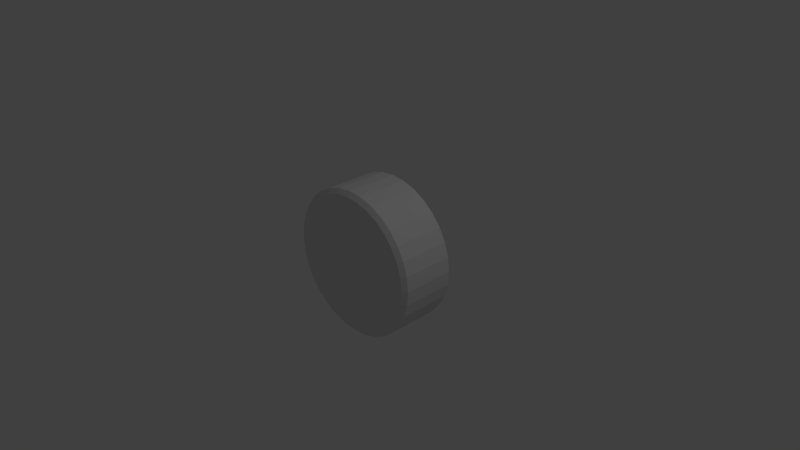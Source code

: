 # Source: buggy_wheel_1.blend  (saved by Blender 2.73.0; exported with 4.5.12 LTS)
import bpy
from mathutils import Matrix  # noqa: F401  (used for matrix-valued properties, if any)

bpy.ops.wm.read_factory_settings(use_empty=True)
scene = bpy.context.scene
scene.name = 'Scene'

# ---- collections
col_collection_1 = bpy.data.collections.new('Collection 1'); scene.collection.children.link(col_collection_1)

# ---- world
world_world = bpy.data.worlds.new('World'); scene.world = world_world
world_world.color = (0.05088, 0.05088, 0.05088)
world_world.use_sun_shadow = False
world_world.sun_shadow_jitter_overblur = 0.0
world_world.cycles.sampling_method = 'MANUAL'
world_world.cycles.sample_map_resolution = 256

# ---- cameras
cam_camera = bpy.data.cameras.new('Camera')
cam_camera.clip_end = 100.0
cam_camera.lens = 35.0
cam_camera.sensor_width = 32.0
cam_camera.sensor_height = 18.0
cam_camera.ortho_scale = 7.314
cam_camera.dof.focus_distance = 0.0
cam_camera.dof.aperture_fstop = 128.0

# ---- lights
light_lamp = bpy.data.lights.new('Lamp', 'POINT')
light_lamp.transmission_factor = 0.0
light_lamp.cutoff_distance = 30.0
light_lamp.energy = 100.0
light_lamp.shadow_buffer_clip_start = 1.001
light_lamp.shadow_soft_size = 0.1
light_lamp.shadow_maximum_resolution = 0.006
light_lamp.use_absolute_resolution = True
light_lamp.cycles.use_multiple_importance_sampling = False

# ---- meshes
me_cylinder = bpy.data.meshes.new('Cylinder')
me_cylinder.from_pydata([(0.9414, -0.3997, -0.0005906), (0.9307, 0.4044, 0.0005904), (0.9234, -0.3998, 0.182), (0.9127, 0.4043, 0.1832), (0.8702, -0.4, 0.3576), (0.8594, 0.4041, 0.3588), (0.7837, -0.4003, 0.5195), (0.7729, 0.4038, 0.5206), (0.6673, -0.4006, 0.6613), (0.6565, 0.4035, 0.6625), (0.5254, -0.401, 0.7777), (0.5147, 0.4031, 0.7789), (0.3636, -0.4014, 0.8642), (0.3529, 0.4027, 0.8654), (0.188, -0.4019, 0.9175), (0.1773, 0.4023, 0.9187), (0.005371, -0.4023, 0.9355), (-0.005364, 0.4018, 0.9367), (-0.1772, -0.4028, 0.9175), (-0.188, 0.4014, 0.9187), (-0.3528, -0.4032, 0.8642), (-0.3636, 0.4009, 0.8654), (-0.5147, -0.4035, 0.7777), (-0.5254, 0.4006, 0.7789), (-0.6565, -0.4039, 0.6613), (-0.6673, 0.4002, 0.6625), (-0.7729, -0.4041, 0.5195), (-0.7837, 0.4, 0.5206), (-0.8594, -0.4043, 0.3576), (-0.8702, 0.3998, 0.3588), (-0.9127, -0.4044, 0.182), (-0.9234, 0.3997, 0.1832), (-0.9307, -0.4044, -0.0005908), (-0.9414, 0.3998, 0.0005901), (-0.9127, -0.4043, -0.1832), (-0.9234, 0.3998, -0.182), (-0.8594, -0.4041, -0.3588), (-0.8702, 0.4, -0.3576), (-0.7729, -0.4038, -0.5206), (-0.7837, 0.4003, -0.5195), (-0.6565, -0.4035, -0.6625), (-0.6673, 0.4006, -0.6613), (-0.5147, -0.4031, -0.7789), (-0.5254, 0.401, -0.7777), (-0.3529, -0.4027, -0.8654), (-0.3636, 0.4014, -0.8642), (-0.1773, -0.4023, -0.9187), (-0.188, 0.4019, -0.9175), (0.005365, -0.4018, -0.9367), (-0.00537, 0.4023, -0.9355), (0.188, -0.4014, -0.9187), (0.1772, 0.4028, -0.9175), (0.3636, -0.4009, -0.8654), (0.3528, 0.4032, -0.8642), (0.5254, -0.4006, -0.7789), (0.5147, 0.4035, -0.7777), (0.6673, -0.4002, -0.6625), (0.6565, 0.4039, -0.6613), (0.7837, -0.4, -0.5206), (0.7729, 0.4041, -0.5195), (0.8702, -0.3998, -0.3588), (0.8594, 0.4043, -0.3576), (0.9234, -0.3997, -0.1832), (0.9127, 0.4044, -0.182), (1.0, 0.002463, -8.941e-08), (0.9808, 0.002363, 0.1951), (0.9239, 0.002172, 0.3827), (0.8315, 0.001898, 0.5556), (0.7071, 0.00155, 0.7071), (0.5556, 0.001143, 0.8315), (0.3827, 0.0006925, 0.9239), (0.1951, 0.0002151, 0.9808), (3.427e-06, -0.0002706, 1.0), (-0.1951, -0.0007459, 0.9808), (-0.3827, -0.001193, 0.9239), (-0.5556, -0.001593, 0.8315), (-0.7071, -0.001933, 0.7071), (-0.8315, -0.002198, 0.5556), (-0.9239, -0.002379, 0.3827), (-0.9808, -0.002468, 0.1951), (-1.0, -0.002463, -3.576e-07), (-0.9808, -0.002362, -0.1951), (-0.9239, -0.002171, -0.3827), (-0.8315, -0.001897, -0.5556), (-0.7071, -0.00155, -0.7071), (-0.5556, -0.001143, -0.8315), (-0.3827, -0.0006918, -0.9239), (-0.1951, -0.0002144, -0.9808), (-2.98e-06, 0.0002712, -1.0), (0.1951, 0.0007466, -0.9808), (0.3827, 0.001193, -0.9239), (0.5556, 0.001594, -0.8315), (0.7071, 0.001933, -0.7071), (0.8315, 0.002199, -0.5556), (0.9239, 0.002379, -0.3827), (0.9808, 0.002469, -0.1951), (0.9971, 0.3576, 0.0003153), (0.9836, -0.3497, 0.1948), (0.9267, -0.35, 0.3824), (0.8343, -0.3504, 0.5553), (0.71, -0.351, 0.7068), (0.5584, -0.3517, 0.8312), (0.3855, -0.3524, 0.9236), (0.198, -0.3532, 0.9805), (0.00287, -0.354, 0.9997), (-0.1922, -0.3548, 0.9805), (-0.3798, -0.3555, 0.9236), (-0.5527, -0.3562, 0.8312), (-0.7042, -0.3568, 0.7068), (-0.8286, -0.3572, 0.5553), (-0.921, -0.3575, 0.3824), (-0.9779, -0.3576, 0.1948), (-0.9971, -0.3576, -0.0003158), (-0.9779, -0.3575, -0.1954), (-0.921, -0.3571, -0.383), (-0.8286, -0.3567, -0.5559), (-0.7042, -0.3561, -0.7074), (-0.5527, -0.3555, -0.8318), (-0.3798, -0.3547, -0.9242), (-0.1922, -0.3539, -0.9811), (0.002864, -0.3531, -1.0), (0.198, -0.3523, -0.9811), (0.3855, -0.3516, -0.9242), (0.5584, -0.3509, -0.8318), (0.71, -0.3504, -0.7074), (0.8343, -0.35, -0.5559), (0.9267, -0.3497, -0.383), (0.9836, -0.3495, -0.1954), (1.003, -0.3495, -0.0003155), (0.9779, 0.3575, 0.1954), (0.921, 0.3571, 0.383), (0.8286, 0.3567, 0.5559), (0.7042, 0.3561, 0.7074), (0.5527, 0.3555, 0.8318), (0.3798, 0.3547, 0.9242), (0.1922, 0.3539, 0.9811), (-0.002864, 0.3531, 1.0), (-0.198, 0.3523, 0.9811), (-0.3855, 0.3516, 0.9242), (-0.5584, 0.3509, 0.8318), (-0.71, 0.3504, 0.7074), (-0.8343, 0.35, 0.5559), (-0.9267, 0.3497, 0.383), (-0.9836, 0.3495, 0.1954), (-1.003, 0.3495, 0.000315), (-0.9836, 0.3497, -0.1948), (-0.9267, 0.35, -0.3824), (-0.8343, 0.3504, -0.5553), (-0.71, 0.351, -0.7068), (-0.5584, 0.3517, -0.8312), (-0.3855, 0.3524, -0.9236), (-0.198, 0.3532, -0.9805), (-0.00287, 0.354, -0.9997), (0.1922, 0.3548, -0.9805), (0.3798, 0.3555, -0.9236), (0.5527, 0.3562, -0.8312), (0.7042, 0.3568, -0.7068), (0.8286, 0.3572, -0.5553), (0.921, 0.3575, -0.3824), (0.9779, 0.3576, -0.1948)], [], [(96, 1, 3, 129), (129, 3, 5, 130), (130, 5, 7, 131), (131, 7, 9, 132), (132, 9, 11, 133), (133, 11, 13, 134), (134, 13, 15, 135), (135, 15, 17, 136), (136, 17, 19, 137), (137, 19, 21, 138), (138, 21, 23, 139), (139, 23, 25, 140), (140, 25, 27, 141), (141, 27, 29, 142), (142, 29, 31, 143), (143, 31, 33, 144), (144, 33, 35, 145), (145, 35, 37, 146), (146, 37, 39, 147), (147, 39, 41, 148), (148, 41, 43, 149), (149, 43, 45, 150), (150, 45, 47, 151), (151, 47, 49, 152), (152, 49, 51, 153), (153, 51, 53, 154), (154, 53, 55, 155), (155, 55, 57, 156), (156, 57, 59, 157), (157, 59, 61, 158), (3, 1, 63, 61, 59, 57, 55, 53, 51, 49, 47, 45, 43, 41, 39, 37, 35, 33, 31, 29, 27, 25, 23, 21, 19, 17, 15, 13, 11, 9, 7, 5), (159, 63, 1, 96), (158, 61, 63, 159), (0, 2, 4, 6, 8, 10, 12, 14, 16, 18, 20, 22, 24, 26, 28, 30, 32, 34, 36, 38, 40, 42, 44, 46, 48, 50, 52, 54, 56, 58, 60, 62), (126, 94, 95, 127), (127, 95, 64, 128), (125, 93, 94, 126), (124, 92, 93, 125), (123, 91, 92, 124), (122, 90, 91, 123), (121, 89, 90, 122), (120, 88, 89, 121), (119, 87, 88, 120), (118, 86, 87, 119), (117, 85, 86, 118), (116, 84, 85, 117), (115, 83, 84, 116), (114, 82, 83, 115), (113, 81, 82, 114), (112, 80, 81, 113), (111, 79, 80, 112), (110, 78, 79, 111), (109, 77, 78, 110), (108, 76, 77, 109), (107, 75, 76, 108), (106, 74, 75, 107), (105, 73, 74, 106), (104, 72, 73, 105), (103, 71, 72, 104), (102, 70, 71, 103), (101, 69, 70, 102), (100, 68, 69, 101), (99, 67, 68, 100), (98, 66, 67, 99), (97, 65, 66, 98), (128, 64, 65, 97), (0, 128, 97, 2), (2, 97, 98, 4), (4, 98, 99, 6), (6, 99, 100, 8), (8, 100, 101, 10), (10, 101, 102, 12), (12, 102, 103, 14), (14, 103, 104, 16), (16, 104, 105, 18), (18, 105, 106, 20), (20, 106, 107, 22), (22, 107, 108, 24), (24, 108, 109, 26), (26, 109, 110, 28), (28, 110, 111, 30), (30, 111, 112, 32), (32, 112, 113, 34), (34, 113, 114, 36), (36, 114, 115, 38), (38, 115, 116, 40), (40, 116, 117, 42), (42, 117, 118, 44), (44, 118, 119, 46), (46, 119, 120, 48), (48, 120, 121, 50), (50, 121, 122, 52), (52, 122, 123, 54), (54, 123, 124, 56), (56, 124, 125, 58), (58, 125, 126, 60), (62, 127, 128, 0), (60, 126, 127, 62), (94, 158, 159, 95), (95, 159, 96, 64), (93, 157, 158, 94), (92, 156, 157, 93), (91, 155, 156, 92), (90, 154, 155, 91), (89, 153, 154, 90), (88, 152, 153, 89), (87, 151, 152, 88), (86, 150, 151, 87), (85, 149, 150, 86), (84, 148, 149, 85), (83, 147, 148, 84), (82, 146, 147, 83), (81, 145, 146, 82), (80, 144, 145, 81), (79, 143, 144, 80), (78, 142, 143, 79), (77, 141, 142, 78), (76, 140, 141, 77), (75, 139, 140, 76), (74, 138, 139, 75), (73, 137, 138, 74), (72, 136, 137, 73), (71, 135, 136, 72), (70, 134, 135, 71), (69, 133, 134, 70), (68, 132, 133, 69), (67, 131, 132, 68), (66, 130, 131, 67), (65, 129, 130, 66), (64, 96, 129, 65)])
_uv = me_cylinder.uv_layers.new(name='UVMap')
_uv.uv.foreach_set('vector', [0.3048, 0.5002, 0.3152, 0.5003, 0.3164, 0.5916, 0.3058, 0.5977, 0.3058, 0.5977, 0.3164, 0.5916, 0.3199, 0.6794, 0.3089, 0.6915, 0.3089, 0.6915, 0.3199, 0.6794, 0.3266, 0.7603, 0.3147, 0.7779, 0.3147, 0.7779, 0.3266, 0.7603, 0.3377, 0.8312, 0.3245, 0.8537, 0.3245, 0.8537, 0.3377, 0.8312, 0.3557, 0.8895, 0.341, 0.9159, 0.341, 0.9159, 0.3557, 0.8895, 0.3855, 0.9327, 0.3696, 0.9621, 0.3696, 0.9621, 0.3855, 0.9327, 0.4339, 0.9593, 0.4208, 0.9906, 0.4208, 0.9906, 0.4339, 0.9593, 0.5021, 0.9683, 0.5013, 1.0, 0.5013, 1.0, 0.5021, 0.9683, 0.5697, 0.9593, 0.5815, 0.9906, 0.5815, 0.9906, 0.5697, 0.9593, 0.6172, 0.9327, 0.6323, 0.9621, 0.6323, 0.9621, 0.6172, 0.9327, 0.6463, 0.8895, 0.6607, 0.9159, 0.6607, 0.9159, 0.6463, 0.8895, 0.664, 0.8312, 0.677, 0.8537, 0.677, 0.8537, 0.664, 0.8312, 0.6749, 0.7603, 0.6868, 0.7779, 0.6868, 0.7779, 0.6749, 0.7603, 0.6815, 0.6794, 0.6926, 0.6915, 0.6926, 0.6915, 0.6815, 0.6794, 0.685, 0.5916, 0.6957, 0.5977, 0.6957, 0.5977, 0.685, 0.5916, 0.6861, 0.5003, 0.6966, 0.5002, 0.6966, 0.5002, 0.6861, 0.5003, 0.685, 0.409, 0.6956, 0.4026, 0.6956, 0.4026, 0.685, 0.409, 0.6814, 0.3212, 0.6925, 0.3088, 0.6925, 0.3088, 0.6814, 0.3212, 0.6748, 0.2403, 0.6867, 0.2224, 0.6867, 0.2224, 0.6748, 0.2403, 0.6639, 0.1693, 0.6769, 0.1466, 0.6769, 0.1466, 0.6639, 0.1693, 0.6463, 0.1111, 0.6606, 0.08442, 0.6606, 0.08442, 0.6463, 0.1111, 0.6171, 0.06788, 0.6321, 0.03822, 0.6321, 0.03822, 0.6171, 0.06788, 0.5696, 0.04125, 0.5813, 0.009765, 0.5813, 0.009765, 0.5696, 0.04125, 0.5021, 0.03226, 0.5013, 0.0001578, 0.5013, 0.0001578, 0.5021, 0.03226, 0.434, 0.04125, 0.421, 0.009765, 0.421, 0.009765, 0.434, 0.04125, 0.3856, 0.06788, 0.3697, 0.03822, 0.3697, 0.03822, 0.3856, 0.06788, 0.3558, 0.1111, 0.3411, 0.08442, 0.3411, 0.08442, 0.3558, 0.1111, 0.3378, 0.1693, 0.3246, 0.1466, 0.3246, 0.1466, 0.3378, 0.1693, 0.3267, 0.2403, 0.3148, 0.2224, 0.3148, 0.2224, 0.3267, 0.2403, 0.32, 0.3212, 0.3089, 0.3088, 0.3164, 0.5916, 0.3152, 0.5003, 0.3164, 0.409, 0.32, 0.3212, 0.3267, 0.2403, 0.3378, 0.1693, 0.3558, 0.1111, 0.3856, 0.06788, 0.434, 0.04125, 0.5021, 0.03226, 0.5696, 0.04125, 0.6171, 0.06788, 0.6463, 0.1111, 0.6639, 0.1693, 0.6748, 0.2403, 0.6814, 0.3212, 0.685, 0.409, 0.6861, 0.5003, 0.685, 0.5916, 0.6815, 0.6794, 0.6749, 0.7603, 0.664, 0.8312, 0.6463, 0.8895, 0.6172, 0.9327, 0.5697, 0.9593, 0.5021, 0.9683, 0.4339, 0.9593, 0.3855, 0.9327, 0.3557, 0.8895, 0.3377, 0.8312, 0.3266, 0.7603, 0.3199, 0.6794, 0.3058, 0.4026, 0.3164, 0.409, 0.3152, 0.5003, 0.3048, 0.5002, 0.3089, 0.3088, 0.32, 0.3212, 0.3164, 0.409, 0.3058, 0.4026, 1.186, 0.4997, 1.185, 0.591, 1.181, 0.6788, 1.175, 0.7597, 1.164, 0.8307, 1.146, 0.8889, 1.117, 0.9321, 1.07, 0.9588, 1.002, 0.9677, 0.934, 0.9588, 0.8856, 0.9321, 0.8558, 0.8889, 0.8378, 0.8307, 0.8267, 0.7597, 0.82, 0.6788, 0.8164, 0.591, 0.8152, 0.4997, 0.8164, 0.4084, 0.8199, 0.3206, 0.8266, 0.2397, 0.8377, 0.1688, 0.8557, 0.1105, 0.8855, 0.06729, 0.9339, 0.04066, 1.002, 0.03167, 1.07, 0.04066, 1.117, 0.06729, 1.146, 0.1105, 1.164, 0.1688, 1.175, 0.2397, 1.181, 0.3206, 1.185, 0.4084, 0.1926, 0.3085, 0.2504, 0.3087, 0.2504, 0.4025, 0.1957, 0.4023, 0.1957, 0.4023, 0.2504, 0.4025, 0.2504, 0.5, 0.1966, 0.4998, 0.1868, 0.2221, 0.2504, 0.2222, 0.2504, 0.3087, 0.1926, 0.3085, 0.177, 0.1463, 0.2504, 0.1464, 0.2504, 0.2222, 0.1868, 0.2221, 0.1607, 0.08411, 0.2505, 0.08427, 0.2504, 0.1464, 0.177, 0.1463, 0.1323, 0.0379, 0.2505, 0.03806, 0.2505, 0.08427, 0.1607, 0.08411, 0.08147, 0.00945, 0.2506, 0.009608, 0.2505, 0.03806, 0.1323, 0.0379, 1.001, -0.0001576, 0.5017, 8.941e-08, 0.2506, 0.009608, 0.08147, 0.00945, 0.9208, 0.00945, 0.7502, 0.009607, 0.5017, 8.941e-08, 1.001, -0.0001576, 0.8696, 0.0379, 0.7503, 0.03806, 0.7502, 0.009607, 0.9208, 0.00945, 0.841, 0.08411, 0.7503, 0.08427, 0.7503, 0.03806, 0.8696, 0.0379, 0.8245, 0.1463, 0.7503, 0.1464, 0.7503, 0.08427, 0.841, 0.08411, 0.8147, 0.2221, 0.7504, 0.2222, 0.7503, 0.1464, 0.8245, 0.1463, 0.8089, 0.3085, 0.7504, 0.3087, 0.7504, 0.2222, 0.8147, 0.2221, 0.8058, 0.4023, 0.7504, 0.4025, 0.7504, 0.3087, 0.8089, 0.3085, 0.8048, 0.4998, 0.7504, 0.5, 0.7504, 0.4025, 0.8058, 0.4023, 0.8058, 0.5974, 0.7504, 0.5975, 0.7504, 0.5, 0.8048, 0.4998, 0.8089, 0.6912, 0.7504, 0.6913, 0.7504, 0.5975, 0.8058, 0.5974, 0.8148, 0.7776, 0.7504, 0.7778, 0.7504, 0.6913, 0.8089, 0.6912, 0.8246, 0.8534, 0.7504, 0.8536, 0.7504, 0.7778, 0.8148, 0.7776, 0.8411, 0.9156, 0.7505, 0.9157, 0.7504, 0.8536, 0.8246, 0.8534, 0.8697, 0.9618, 0.7505, 0.9619, 0.7505, 0.9157, 0.8411, 0.9156, 0.921, 0.9902, 0.7506, 0.9904, 0.7505, 0.9619, 0.8697, 0.9618, 1.001, 0.9998, 1.002, 1.0, 0.7506, 0.9904, 0.921, 0.9902, 0.0813, 0.9902, 0.2502, 0.9904, 0.002015, 1.0, 0.00129, 0.9998, 0.1321, 0.9618, 0.2503, 0.9619, 0.2502, 0.9904, 0.0813, 0.9902, 0.1606, 0.9156, 0.2503, 0.9157, 0.2503, 0.9619, 0.1321, 0.9618, 0.1769, 0.8534, 0.2503, 0.8536, 0.2503, 0.9157, 0.1606, 0.9156, 0.1867, 0.7776, 0.2504, 0.7778, 0.2503, 0.8536, 0.1769, 0.8534, 0.1925, 0.6912, 0.2504, 0.6913, 0.2504, 0.7778, 0.1867, 0.7776, 0.1956, 0.5974, 0.2504, 0.5975, 0.2504, 0.6913, 0.1925, 0.6912, 0.1966, 0.4998, 0.2504, 0.5, 0.2504, 0.5975, 0.1956, 0.5974, 0.1861, 0.4997, 0.1966, 0.4998, 0.1956, 0.5974, 0.185, 0.591, 0.185, 0.591, 0.1956, 0.5974, 0.1925, 0.6912, 0.1814, 0.6788, 0.1814, 0.6788, 0.1925, 0.6912, 0.1867, 0.7776, 0.1748, 0.7597, 0.1748, 0.7597, 0.1867, 0.7776, 0.1769, 0.8534, 0.1639, 0.8307, 0.1639, 0.8307, 0.1769, 0.8534, 0.1606, 0.9156, 0.1463, 0.8889, 0.1463, 0.8889, 0.1606, 0.9156, 0.1321, 0.9618, 0.1171, 0.9321, 0.1171, 0.9321, 0.1321, 0.9618, 0.0813, 0.9902, 0.06964, 0.9588, 0.06964, 0.9588, 0.0813, 0.9902, 0.00129, 0.9998, 0.002125, 0.9677, 1.002, 0.9677, 1.001, 0.9998, 0.921, 0.9902, 0.934, 0.9588, 0.934, 0.9588, 0.921, 0.9902, 0.8697, 0.9618, 0.8856, 0.9321, 0.8856, 0.9321, 0.8697, 0.9618, 0.8411, 0.9156, 0.8558, 0.8889, 0.8558, 0.8889, 0.8411, 0.9156, 0.8246, 0.8534, 0.8378, 0.8307, 0.8378, 0.8307, 0.8246, 0.8534, 0.8148, 0.7776, 0.8267, 0.7597, 0.8267, 0.7597, 0.8148, 0.7776, 0.8089, 0.6912, 0.82, 0.6788, 0.82, 0.6788, 0.8089, 0.6912, 0.8058, 0.5974, 0.8164, 0.591, 0.8164, 0.591, 0.8058, 0.5974, 0.8048, 0.4998, 0.8152, 0.4997, 0.8152, 0.4997, 0.8048, 0.4998, 0.8058, 0.4023, 0.8164, 0.4084, 0.8164, 0.4084, 0.8058, 0.4023, 0.8089, 0.3085, 0.8199, 0.3206, 0.8199, 0.3206, 0.8089, 0.3085, 0.8147, 0.2221, 0.8266, 0.2397, 0.8266, 0.2397, 0.8147, 0.2221, 0.8245, 0.1463, 0.8377, 0.1688, 0.8377, 0.1688, 0.8245, 0.1463, 0.841, 0.08411, 0.8557, 0.1105, 0.8557, 0.1105, 0.841, 0.08411, 0.8696, 0.0379, 0.8855, 0.06729, 0.8855, 0.06729, 0.8696, 0.0379, 0.9208, 0.00945, 0.9339, 0.04066, 0.9339, 0.04066, 0.9208, 0.00945, 1.001, -0.0001576, 1.002, 0.03167, 0.002125, 0.03167, 0.001291, -0.0001576, 0.08147, 0.00945, 0.06971, 0.04066, 0.06971, 0.04066, 0.08147, 0.00945, 0.1323, 0.0379, 0.1172, 0.06729, 0.1172, 0.06729, 0.1323, 0.0379, 0.1607, 0.08411, 0.1463, 0.1105, 0.1463, 0.1105, 0.1607, 0.08411, 0.177, 0.1463, 0.164, 0.1688, 0.164, 0.1688, 0.177, 0.1463, 0.1868, 0.2221, 0.1749, 0.2397, 0.1749, 0.2397, 0.1868, 0.2221, 0.1926, 0.3085, 0.1815, 0.3206, 0.185, 0.4084, 0.1957, 0.4023, 0.1966, 0.4998, 0.1861, 0.4997, 0.1815, 0.3206, 0.1926, 0.3085, 0.1957, 0.4023, 0.185, 0.4084, 0.2504, 0.3087, 0.3089, 0.3088, 0.3058, 0.4026, 0.2504, 0.4025, 0.2504, 0.4025, 0.3058, 0.4026, 0.3048, 0.5002, 0.2504, 0.5, 0.2504, 0.2222, 0.3148, 0.2224, 0.3089, 0.3088, 0.2504, 0.3087, 0.2504, 0.1464, 0.3246, 0.1466, 0.3148, 0.2224, 0.2504, 0.2222, 0.2505, 0.08427, 0.3411, 0.08442, 0.3246, 0.1466, 0.2504, 0.1464, 0.2505, 0.03806, 0.3697, 0.03822, 0.3411, 0.08442, 0.2505, 0.08427, 0.2506, 0.009608, 0.421, 0.009765, 0.3697, 0.03822, 0.2505, 0.03806, 0.5017, 8.941e-08, 0.5013, 0.0001578, 0.421, 0.009765, 0.2506, 0.009608, 0.7502, 0.009607, 0.5813, 0.009765, 0.5013, 0.0001578, 0.5017, 8.941e-08, 0.7503, 0.03806, 0.6321, 0.03822, 0.5813, 0.009765, 0.7502, 0.009607, 0.7503, 0.08427, 0.6606, 0.08442, 0.6321, 0.03822, 0.7503, 0.03806, 0.7503, 0.1464, 0.6769, 0.1466, 0.6606, 0.08442, 0.7503, 0.08427, 0.7504, 0.2222, 0.6867, 0.2224, 0.6769, 0.1466, 0.7503, 0.1464, 0.7504, 0.3087, 0.6925, 0.3088, 0.6867, 0.2224, 0.7504, 0.2222, 0.7504, 0.4025, 0.6956, 0.4026, 0.6925, 0.3088, 0.7504, 0.3087, 0.7504, 0.5, 0.6966, 0.5002, 0.6956, 0.4026, 0.7504, 0.4025, 0.7504, 0.5975, 0.6957, 0.5977, 0.6966, 0.5002, 0.7504, 0.5, 0.7504, 0.6913, 0.6926, 0.6915, 0.6957, 0.5977, 0.7504, 0.5975, 0.7504, 0.7778, 0.6868, 0.7779, 0.6926, 0.6915, 0.7504, 0.6913, 0.7504, 0.8536, 0.677, 0.8537, 0.6868, 0.7779, 0.7504, 0.7778, 0.7505, 0.9157, 0.6607, 0.9159, 0.677, 0.8537, 0.7504, 0.8536, 0.7505, 0.9619, 0.6323, 0.9621, 0.6607, 0.9159, 0.7505, 0.9157, 0.7506, 0.9904, 0.5815, 0.9906, 0.6323, 0.9621, 0.7505, 0.9619, 1.002, 1.0, 0.5013, 1.0, 0.5815, 0.9906, 0.7506, 0.9904, 0.2502, 0.9904, 0.4208, 0.9906, 0.5013, 1.0, 0.002015, 1.0, 0.2503, 0.9619, 0.3696, 0.9621, 0.4208, 0.9906, 0.2502, 0.9904, 0.2503, 0.9157, 0.341, 0.9159, 0.3696, 0.9621, 0.2503, 0.9619, 0.2503, 0.8536, 0.3245, 0.8537, 0.341, 0.9159, 0.2503, 0.9157, 0.2504, 0.7778, 0.3147, 0.7779, 0.3245, 0.8537, 0.2503, 0.8536, 0.2504, 0.6913, 0.3089, 0.6915, 0.3147, 0.7779, 0.2504, 0.7778, 0.2504, 0.5975, 0.3058, 0.5977, 0.3089, 0.6915, 0.2504, 0.6913, 0.2504, 0.5, 0.3048, 0.5002, 0.3058, 0.5977, 0.2504, 0.5975])
me_cylinder.use_remesh_preserve_volume = False
me_cylinder.use_remesh_preserve_attributes = False
me_cylinder.use_mirror_vertex_groups = False
me_cylinder.update()

# ---- objects
ob_cylinder = bpy.data.objects.new('Cylinder', me_cylinder)
ob_lamp = bpy.data.objects.new('Lamp', light_lamp)
ob_camera = bpy.data.objects.new('Camera', cam_camera)

# ---- transforms, parenting, visibility, modifiers, constraints
ob_cylinder.location = (0.0, 0.0, 0.0)
ob_cylinder.lineart.crease_threshold = 0.0
ob_lamp.location = (4.076, 1.005, 5.904)
ob_lamp.rotation_euler = (0.6503, 0.05522, 1.866)
ob_lamp.lock_rotations_4d = False
ob_lamp.empty_display_type = 'ARROWS'
ob_lamp.color = (0.0, 0.0, 0.0, 0.0)
ob_lamp.lineart.crease_threshold = 0.0
ob_camera.location = (7.481, -6.508, 5.344)
ob_camera.rotation_euler = (1.109, 0.01082, 0.8149)
ob_camera.lock_rotations_4d = False
ob_camera.empty_display_type = 'ARROWS'
ob_camera.color = (0.0, 0.0, 0.0, 0.0)
ob_camera.display_type = 'WIRE'
ob_camera.lineart.crease_threshold = 0.0

# ---- collection membership
col_collection_1.objects.link(ob_cylinder)
col_collection_1.objects.link(ob_lamp)
col_collection_1.objects.link(ob_camera)

# ---- scene / render settings (as saved in the file)
scene.camera = ob_camera
scene.frame_start = 1; scene.frame_end = 250; scene.frame_set(1)
scene.render.engine = 'BLENDER_EEVEE_NEXT'
scene.render.resolution_percentage = 50
scene.render.dither_intensity = 0.0
scene.cycles.use_denoising = False
scene.cycles.samples = 10
scene.cycles.sampling_pattern = 'TABULATED_SOBOL'
scene.cycles.light_sampling_threshold = 0.0
scene.cycles.use_adaptive_sampling = False
scene.cycles.use_light_tree = False
scene.cycles.blur_glossy = 0.0
scene.cycles.pixel_filter_type = 'GAUSSIAN'
scene.cycles.sample_clamp_indirect = 0.0
scene.view_settings.view_transform = 'Standard'
bpy.context.view_layer.update()

